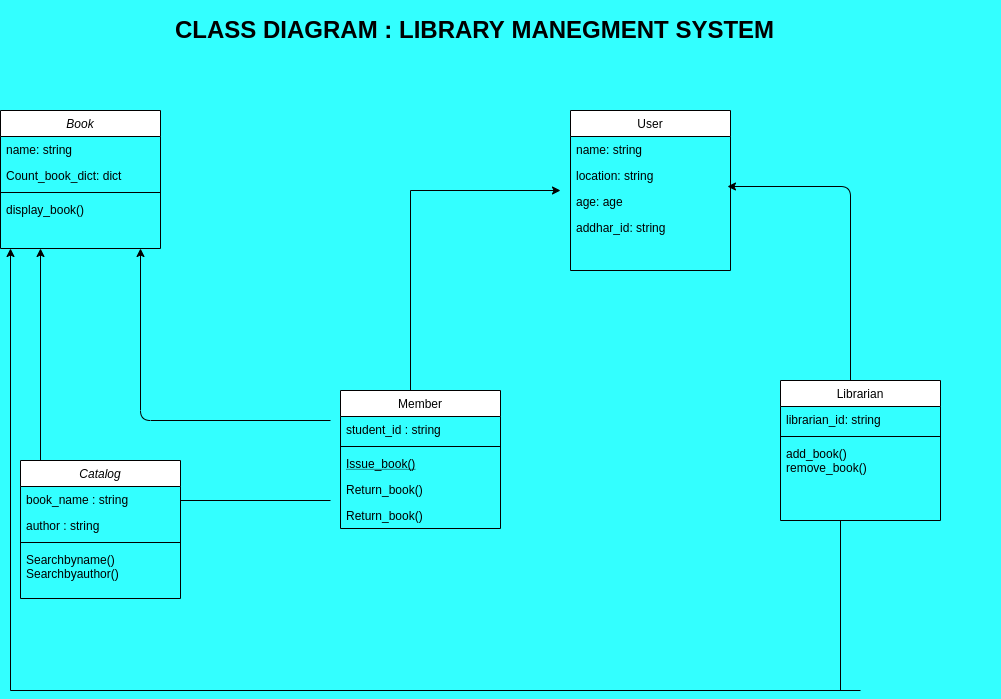

The diagram above was exported from draw.io. Its source (the exported page's mxGraphModel, read from the mxfile embedded in the PNG):
<mxGraphModel dx="2182" dy="1894" grid="1" gridSize="10" guides="1" tooltips="1" connect="1" arrows="1" fold="1" page="1" pageScale="1" pageWidth="827" pageHeight="1169" background="#33FFFF" math="0" shadow="0">
  <root>
    <mxCell id="WIyWlLk6GJQsqaUBKTNV-0" />
    <mxCell id="WIyWlLk6GJQsqaUBKTNV-1" parent="WIyWlLk6GJQsqaUBKTNV-0" />
    <mxCell id="VCyLb7okrE-7By1R6X9m-3" value="&lt;h1&gt;CLASS DIAGRAM : LIBRARY MANEGMENT SYSTEM&lt;/h1&gt;" style="text;html=1;strokeColor=none;fillColor=none;spacing=5;spacingTop=-20;whiteSpace=wrap;overflow=hidden;rounded=0;" vertex="1" parent="WIyWlLk6GJQsqaUBKTNV-1">
      <mxGeometry x="-10" y="-10" width="830" height="120" as="geometry" />
    </mxCell>
    <mxCell id="zkfFHV4jXpPFQw0GAbJ--0" value="Book" style="swimlane;fontStyle=2;align=center;verticalAlign=top;childLayout=stackLayout;horizontal=1;startSize=26;horizontalStack=0;resizeParent=1;resizeLast=0;collapsible=1;marginBottom=0;rounded=0;shadow=0;strokeWidth=1;" parent="WIyWlLk6GJQsqaUBKTNV-1" vertex="1">
      <mxGeometry x="-180" y="90" width="160" height="138" as="geometry">
        <mxRectangle x="230" y="140" width="160" height="26" as="alternateBounds" />
      </mxGeometry>
    </mxCell>
    <mxCell id="zkfFHV4jXpPFQw0GAbJ--1" value="name: string" style="text;align=left;verticalAlign=top;spacingLeft=4;spacingRight=4;overflow=hidden;rotatable=0;points=[[0,0.5],[1,0.5]];portConstraint=eastwest;" parent="zkfFHV4jXpPFQw0GAbJ--0" vertex="1">
      <mxGeometry y="26" width="160" height="26" as="geometry" />
    </mxCell>
    <mxCell id="zkfFHV4jXpPFQw0GAbJ--2" value="Count_book_dict: dict" style="text;align=left;verticalAlign=top;spacingLeft=4;spacingRight=4;overflow=hidden;rotatable=0;points=[[0,0.5],[1,0.5]];portConstraint=eastwest;rounded=0;shadow=0;html=0;" parent="zkfFHV4jXpPFQw0GAbJ--0" vertex="1">
      <mxGeometry y="52" width="160" height="26" as="geometry" />
    </mxCell>
    <mxCell id="zkfFHV4jXpPFQw0GAbJ--4" value="" style="line;html=1;strokeWidth=1;align=left;verticalAlign=middle;spacingTop=-1;spacingLeft=3;spacingRight=3;rotatable=0;labelPosition=right;points=[];portConstraint=eastwest;" parent="zkfFHV4jXpPFQw0GAbJ--0" vertex="1">
      <mxGeometry y="78" width="160" height="8" as="geometry" />
    </mxCell>
    <mxCell id="zkfFHV4jXpPFQw0GAbJ--5" value="display_book()" style="text;align=left;verticalAlign=top;spacingLeft=4;spacingRight=4;overflow=hidden;rotatable=0;points=[[0,0.5],[1,0.5]];portConstraint=eastwest;" parent="zkfFHV4jXpPFQw0GAbJ--0" vertex="1">
      <mxGeometry y="86" width="160" height="26" as="geometry" />
    </mxCell>
    <mxCell id="zkfFHV4jXpPFQw0GAbJ--17" value="User" style="swimlane;fontStyle=0;align=center;verticalAlign=top;childLayout=stackLayout;horizontal=1;startSize=26;horizontalStack=0;resizeParent=1;resizeLast=0;collapsible=1;marginBottom=0;rounded=0;shadow=0;strokeWidth=1;" parent="WIyWlLk6GJQsqaUBKTNV-1" vertex="1">
      <mxGeometry x="390" y="90" width="160" height="160" as="geometry">
        <mxRectangle x="550" y="140" width="160" height="26" as="alternateBounds" />
      </mxGeometry>
    </mxCell>
    <mxCell id="zkfFHV4jXpPFQw0GAbJ--18" value="name: string" style="text;align=left;verticalAlign=top;spacingLeft=4;spacingRight=4;overflow=hidden;rotatable=0;points=[[0,0.5],[1,0.5]];portConstraint=eastwest;" parent="zkfFHV4jXpPFQw0GAbJ--17" vertex="1">
      <mxGeometry y="26" width="160" height="26" as="geometry" />
    </mxCell>
    <mxCell id="zkfFHV4jXpPFQw0GAbJ--19" value="location: string" style="text;align=left;verticalAlign=top;spacingLeft=4;spacingRight=4;overflow=hidden;rotatable=0;points=[[0,0.5],[1,0.5]];portConstraint=eastwest;rounded=0;shadow=0;html=0;" parent="zkfFHV4jXpPFQw0GAbJ--17" vertex="1">
      <mxGeometry y="52" width="160" height="26" as="geometry" />
    </mxCell>
    <mxCell id="zkfFHV4jXpPFQw0GAbJ--20" value="age: age" style="text;align=left;verticalAlign=top;spacingLeft=4;spacingRight=4;overflow=hidden;rotatable=0;points=[[0,0.5],[1,0.5]];portConstraint=eastwest;rounded=0;shadow=0;html=0;" parent="zkfFHV4jXpPFQw0GAbJ--17" vertex="1">
      <mxGeometry y="78" width="160" height="26" as="geometry" />
    </mxCell>
    <mxCell id="zkfFHV4jXpPFQw0GAbJ--21" value="addhar_id: string" style="text;align=left;verticalAlign=top;spacingLeft=4;spacingRight=4;overflow=hidden;rotatable=0;points=[[0,0.5],[1,0.5]];portConstraint=eastwest;rounded=0;shadow=0;html=0;" parent="zkfFHV4jXpPFQw0GAbJ--17" vertex="1">
      <mxGeometry y="104" width="160" height="26" as="geometry" />
    </mxCell>
    <mxCell id="zkfFHV4jXpPFQw0GAbJ--6" value="Member" style="swimlane;fontStyle=0;align=center;verticalAlign=top;childLayout=stackLayout;horizontal=1;startSize=26;horizontalStack=0;resizeParent=1;resizeLast=0;collapsible=1;marginBottom=0;rounded=0;shadow=0;strokeWidth=1;" parent="WIyWlLk6GJQsqaUBKTNV-1" vertex="1">
      <mxGeometry x="160" y="370" width="160" height="138" as="geometry">
        <mxRectangle x="130" y="380" width="160" height="26" as="alternateBounds" />
      </mxGeometry>
    </mxCell>
    <mxCell id="zkfFHV4jXpPFQw0GAbJ--8" value="student_id : string" style="text;align=left;verticalAlign=top;spacingLeft=4;spacingRight=4;overflow=hidden;rotatable=0;points=[[0,0.5],[1,0.5]];portConstraint=eastwest;rounded=0;shadow=0;html=0;" parent="zkfFHV4jXpPFQw0GAbJ--6" vertex="1">
      <mxGeometry y="26" width="160" height="26" as="geometry" />
    </mxCell>
    <mxCell id="zkfFHV4jXpPFQw0GAbJ--9" value="" style="line;html=1;strokeWidth=1;align=left;verticalAlign=middle;spacingTop=-1;spacingLeft=3;spacingRight=3;rotatable=0;labelPosition=right;points=[];portConstraint=eastwest;" parent="zkfFHV4jXpPFQw0GAbJ--6" vertex="1">
      <mxGeometry y="52" width="160" height="8" as="geometry" />
    </mxCell>
    <mxCell id="zkfFHV4jXpPFQw0GAbJ--10" value="Issue_book()" style="text;align=left;verticalAlign=top;spacingLeft=4;spacingRight=4;overflow=hidden;rotatable=0;points=[[0,0.5],[1,0.5]];portConstraint=eastwest;fontStyle=4" parent="zkfFHV4jXpPFQw0GAbJ--6" vertex="1">
      <mxGeometry y="60" width="160" height="26" as="geometry" />
    </mxCell>
    <mxCell id="zkfFHV4jXpPFQw0GAbJ--11" value="Return_book()" style="text;align=left;verticalAlign=top;spacingLeft=4;spacingRight=4;overflow=hidden;rotatable=0;points=[[0,0.5],[1,0.5]];portConstraint=eastwest;" parent="zkfFHV4jXpPFQw0GAbJ--6" vertex="1">
      <mxGeometry y="86" width="160" height="26" as="geometry" />
    </mxCell>
    <mxCell id="VCyLb7okrE-7By1R6X9m-6" value="Return_book()" style="text;align=left;verticalAlign=top;spacingLeft=4;spacingRight=4;overflow=hidden;rotatable=0;points=[[0,0.5],[1,0.5]];portConstraint=eastwest;" vertex="1" parent="zkfFHV4jXpPFQw0GAbJ--6">
      <mxGeometry y="112" width="160" height="26" as="geometry" />
    </mxCell>
    <mxCell id="zkfFHV4jXpPFQw0GAbJ--13" value="Librarian" style="swimlane;fontStyle=0;align=center;verticalAlign=top;childLayout=stackLayout;horizontal=1;startSize=26;horizontalStack=0;resizeParent=1;resizeLast=0;collapsible=1;marginBottom=0;rounded=0;shadow=0;strokeWidth=1;" parent="WIyWlLk6GJQsqaUBKTNV-1" vertex="1">
      <mxGeometry x="600" y="360" width="160" height="140" as="geometry">
        <mxRectangle x="340" y="380" width="170" height="26" as="alternateBounds" />
      </mxGeometry>
    </mxCell>
    <mxCell id="zkfFHV4jXpPFQw0GAbJ--14" value="librarian_id: string" style="text;align=left;verticalAlign=top;spacingLeft=4;spacingRight=4;overflow=hidden;rotatable=0;points=[[0,0.5],[1,0.5]];portConstraint=eastwest;" parent="zkfFHV4jXpPFQw0GAbJ--13" vertex="1">
      <mxGeometry y="26" width="160" height="26" as="geometry" />
    </mxCell>
    <mxCell id="zkfFHV4jXpPFQw0GAbJ--15" value="" style="line;html=1;strokeWidth=1;align=left;verticalAlign=middle;spacingTop=-1;spacingLeft=3;spacingRight=3;rotatable=0;labelPosition=right;points=[];portConstraint=eastwest;" parent="zkfFHV4jXpPFQw0GAbJ--13" vertex="1">
      <mxGeometry y="52" width="160" height="8" as="geometry" />
    </mxCell>
    <mxCell id="VCyLb7okrE-7By1R6X9m-7" value="add_book()&#10;remove_book()" style="text;align=left;verticalAlign=top;spacingLeft=4;spacingRight=4;overflow=hidden;rotatable=0;points=[[0,0.5],[1,0.5]];portConstraint=eastwest;" vertex="1" parent="zkfFHV4jXpPFQw0GAbJ--13">
      <mxGeometry y="60" width="160" height="40" as="geometry" />
    </mxCell>
    <mxCell id="VCyLb7okrE-7By1R6X9m-27" value="" style="endArrow=none;html=1;" edge="1" parent="zkfFHV4jXpPFQw0GAbJ--13">
      <mxGeometry width="50" height="50" relative="1" as="geometry">
        <mxPoint x="60" y="310" as="sourcePoint" />
        <mxPoint x="60" y="140" as="targetPoint" />
      </mxGeometry>
    </mxCell>
    <mxCell id="VCyLb7okrE-7By1R6X9m-14" value="" style="endArrow=classic;html=1;rounded=0;" edge="1" parent="WIyWlLk6GJQsqaUBKTNV-1">
      <mxGeometry width="50" height="50" relative="1" as="geometry">
        <mxPoint x="230" y="370" as="sourcePoint" />
        <mxPoint x="380" y="170" as="targetPoint" />
        <Array as="points">
          <mxPoint x="230" y="170" />
        </Array>
      </mxGeometry>
    </mxCell>
    <mxCell id="VCyLb7okrE-7By1R6X9m-16" value="" style="endArrow=classic;html=1;entryX=0.981;entryY=-0.077;entryDx=0;entryDy=0;entryPerimeter=0;" edge="1" parent="WIyWlLk6GJQsqaUBKTNV-1" target="zkfFHV4jXpPFQw0GAbJ--20">
      <mxGeometry width="50" height="50" relative="1" as="geometry">
        <mxPoint x="670" y="360" as="sourcePoint" />
        <mxPoint x="720" y="310" as="targetPoint" />
        <Array as="points">
          <mxPoint x="670" y="166" />
        </Array>
      </mxGeometry>
    </mxCell>
    <mxCell id="VCyLb7okrE-7By1R6X9m-8" value="Catalog" style="swimlane;fontStyle=2;align=center;verticalAlign=top;childLayout=stackLayout;horizontal=1;startSize=26;horizontalStack=0;resizeParent=1;resizeLast=0;collapsible=1;marginBottom=0;rounded=0;shadow=0;strokeWidth=1;" vertex="1" parent="WIyWlLk6GJQsqaUBKTNV-1">
      <mxGeometry x="-160" y="440" width="160" height="138" as="geometry">
        <mxRectangle x="230" y="140" width="160" height="26" as="alternateBounds" />
      </mxGeometry>
    </mxCell>
    <mxCell id="VCyLb7okrE-7By1R6X9m-9" value="book_name : string" style="text;align=left;verticalAlign=top;spacingLeft=4;spacingRight=4;overflow=hidden;rotatable=0;points=[[0,0.5],[1,0.5]];portConstraint=eastwest;" vertex="1" parent="VCyLb7okrE-7By1R6X9m-8">
      <mxGeometry y="26" width="160" height="26" as="geometry" />
    </mxCell>
    <mxCell id="VCyLb7okrE-7By1R6X9m-10" value="author : string" style="text;align=left;verticalAlign=top;spacingLeft=4;spacingRight=4;overflow=hidden;rotatable=0;points=[[0,0.5],[1,0.5]];portConstraint=eastwest;rounded=0;shadow=0;html=0;" vertex="1" parent="VCyLb7okrE-7By1R6X9m-8">
      <mxGeometry y="52" width="160" height="26" as="geometry" />
    </mxCell>
    <mxCell id="VCyLb7okrE-7By1R6X9m-11" value="" style="line;html=1;strokeWidth=1;align=left;verticalAlign=middle;spacingTop=-1;spacingLeft=3;spacingRight=3;rotatable=0;labelPosition=right;points=[];portConstraint=eastwest;" vertex="1" parent="VCyLb7okrE-7By1R6X9m-8">
      <mxGeometry y="78" width="160" height="8" as="geometry" />
    </mxCell>
    <mxCell id="VCyLb7okrE-7By1R6X9m-12" value="Searchbyname()&#10;Searchbyauthor()" style="text;align=left;verticalAlign=top;spacingLeft=4;spacingRight=4;overflow=hidden;rotatable=0;points=[[0,0.5],[1,0.5]];portConstraint=eastwest;" vertex="1" parent="VCyLb7okrE-7By1R6X9m-8">
      <mxGeometry y="86" width="160" height="44" as="geometry" />
    </mxCell>
    <mxCell id="VCyLb7okrE-7By1R6X9m-21" value="" style="endArrow=none;html=1;" edge="1" parent="WIyWlLk6GJQsqaUBKTNV-1">
      <mxGeometry width="50" height="50" relative="1" as="geometry">
        <mxPoint y="480" as="sourcePoint" />
        <mxPoint x="150" y="480" as="targetPoint" />
      </mxGeometry>
    </mxCell>
    <mxCell id="VCyLb7okrE-7By1R6X9m-22" value="" style="endArrow=classic;html=1;entryX=0.25;entryY=1;entryDx=0;entryDy=0;" edge="1" parent="WIyWlLk6GJQsqaUBKTNV-1" target="zkfFHV4jXpPFQw0GAbJ--0">
      <mxGeometry width="50" height="50" relative="1" as="geometry">
        <mxPoint x="-140" y="440" as="sourcePoint" />
        <mxPoint x="-90" y="390" as="targetPoint" />
      </mxGeometry>
    </mxCell>
    <mxCell id="VCyLb7okrE-7By1R6X9m-23" value="" style="endArrow=classic;html=1;" edge="1" parent="WIyWlLk6GJQsqaUBKTNV-1">
      <mxGeometry width="50" height="50" relative="1" as="geometry">
        <mxPoint x="150" y="400" as="sourcePoint" />
        <mxPoint x="-40" y="228" as="targetPoint" />
        <Array as="points">
          <mxPoint x="-40" y="400" />
        </Array>
      </mxGeometry>
    </mxCell>
    <mxCell id="VCyLb7okrE-7By1R6X9m-25" value="" style="endArrow=classic;html=1;" edge="1" parent="WIyWlLk6GJQsqaUBKTNV-1">
      <mxGeometry width="50" height="50" relative="1" as="geometry">
        <mxPoint x="-170" y="670" as="sourcePoint" />
        <mxPoint x="-170" y="228" as="targetPoint" />
      </mxGeometry>
    </mxCell>
    <mxCell id="VCyLb7okrE-7By1R6X9m-26" value="" style="endArrow=none;html=1;" edge="1" parent="WIyWlLk6GJQsqaUBKTNV-1">
      <mxGeometry width="50" height="50" relative="1" as="geometry">
        <mxPoint x="-170" y="670" as="sourcePoint" />
        <mxPoint x="680" y="670" as="targetPoint" />
      </mxGeometry>
    </mxCell>
  </root>
</mxGraphModel>